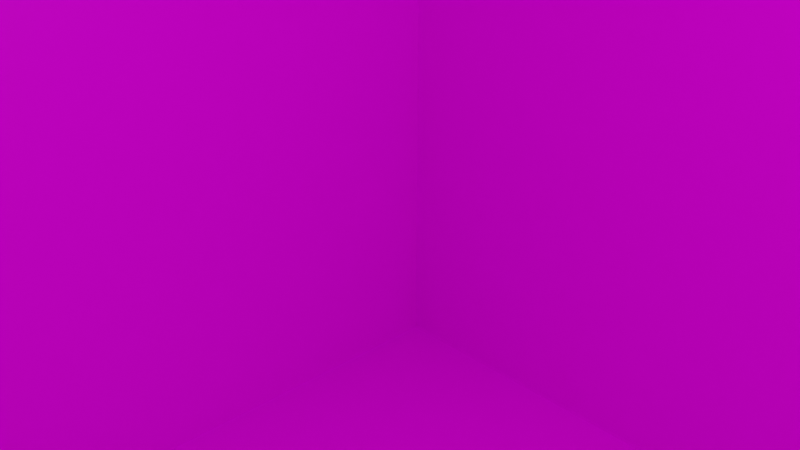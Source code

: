# Source: 9.blend  (saved by Blender 2.82.7; exported with 4.5.12 LTS)
import bpy
from mathutils import Matrix  # noqa: F401  (used for matrix-valued properties, if any)

bpy.ops.wm.read_factory_settings(use_empty=True)
scene = bpy.context.scene
scene.name = 'Scene'

# ---- collections
col_collection = bpy.data.collections.new('Collection'); scene.collection.children.link(col_collection)

# ---- images (referenced by path relative to the original .blend; pixels are not part of the script)
import os
ASSET_DIR = os.environ.get("B2B_ASSET_DIR", "")  # directory of the original .blend (textures are referenced by path, not embedded)
HERE = os.path.dirname(os.path.abspath(__file__))  # packed textures are extracted next to this script under _unpacked/

def load_image(name, relpath, width, height, colorspace="sRGB"):
    """Load a texture the original file referenced (path relative to the .blend, or extracted next to this script)."""
    p = next((c for c in (os.path.join(HERE, relpath), os.path.join(ASSET_DIR, relpath)) if relpath and os.path.exists(c)), "")
    if p:
        img = bpy.data.images.load(p, check_existing=True)
        img.name = name
    else:  # same state as the original file: an image datablock whose file is absent (Cycles renders it pink)
        img = bpy.data.images.new(name, width, height)
        img.source = "FILE"
        img.filepath = "//" + (relpath or name)
    img.colorspace_settings.name = colorspace
    return img
img_9_png = load_image('9.png', '9.png', 1024, 1024, 'sRGB')

# ---- materials (node trees are filled in below, after node groups)
mat_mat9 = bpy.data.materials.new('mat9')
mat_mat9.alpha_threshold = 0.0
mat_mat9.use_transparent_shadow = False
mat_mat9.line_color = (0.0, 0.0, 0.0, 1.0)

# ---- material node trees
mat_mat9.use_nodes = True; mat_mat9.node_tree.nodes.clear()
_N = mat_mat9.node_tree.nodes; _L = mat_mat9.node_tree.links
n0 = _N.new('ShaderNodeOutputMaterial'); n0.name = 'Material Output'; n0.location = (300, 300)
n1 = _N.new('ShaderNodeBsdfPrincipled'); n1.name = 'Principled BSDF'; n1.location = (10, 300)
n1.distribution = 'GGX'
n1.subsurface_method = 'BURLEY'
n1.inputs[2].default_value = 0.4
n1.inputs[3].default_value = 1.45
n1.inputs[27].default_value = (0.0, 0.0, 0.0, 1.0)
n1.inputs[28].default_value = 1.0
n2 = _N.new('ShaderNodeTexImage'); n2.name = 'Image Texture'; n2.location = (-282, 95)
n2.image = img_9_png
_L.new(n1.outputs[0], n0.inputs[0])
_L.new(n2.outputs[0], n1.inputs[0])
n0.is_active_output = True

# ---- world
world_world = bpy.data.worlds.new('World'); scene.world = world_world
world_world.use_nodes = True; world_world.node_tree.nodes.clear()
_N = world_world.node_tree.nodes; _L = world_world.node_tree.links
n0 = _N.new('ShaderNodeOutputWorld'); n0.name = 'World Output'; n0.location = (300, 300)
n1 = _N.new('ShaderNodeBackground'); n1.name = 'Background'; n1.location = (10, 300)
n1.inputs[0].default_value = (0.05088, 0.05088, 0.05088, 1.0)
_L.new(n1.outputs[0], n0.inputs[0])
n0.is_active_output = True
world_world.color = (0.05088, 0.05088, 0.05088)
world_world.use_sun_shadow = False
world_world.sun_shadow_jitter_overblur = 0.0

# ---- cameras
cam_camera = bpy.data.cameras.new('Camera')
cam_camera.clip_end = 100.0
cam_camera.ortho_scale = 7.314

# ---- lights
light_light = bpy.data.lights.new('Light', 'POINT')
light_light.transmission_factor = 0.0
light_light.energy = 1000.0
light_light.shadow_soft_size = 0.1
light_light.shadow_maximum_resolution = 0.006
light_light.use_absolute_resolution = True

# ---- meshes
me_cube = bpy.data.meshes.new('Cube')
me_cube.from_pydata([(1.0, 1.0, 1.0), (1.0, 1.0, -1.0), (1.0, -1.0, 1.0), (1.0, -1.0, -1.0), (-1.0, 1.0, 1.0), (-1.0, 1.0, -1.0), (-1.0, -1.0, 1.0), (-1.0, -1.0, -1.0)], [], [(0, 4, 6, 2), (3, 2, 6, 7), (7, 6, 4, 5), (5, 1, 3, 7), (1, 0, 2, 3), (5, 4, 0, 1)])
_uv = me_cube.uv_layers.new(name='UVMap')
_uv.uv.foreach_set('vector', [0.625, 0.5, 0.875, 0.5, 0.875, 0.75, 0.625, 0.75, 0.375, 0.75, 0.625, 0.75, 0.625, 1.0, 0.375, 1.0, 0.375, 0.0, 0.625, 0.0, 0.625, 0.25, 0.375, 0.25, 0.125, 0.5, 0.375, 0.5, 0.375, 0.75, 0.125, 0.75, 0.375, 0.5, 0.625, 0.5, 0.625, 0.75, 0.375, 0.75, 0.375, 0.25, 0.625, 0.25, 0.625, 0.5, 0.375, 0.5])
me_cube.materials.append(mat_mat9)
me_cube.use_remesh_preserve_volume = False
me_cube.use_remesh_preserve_attributes = False
me_cube.use_mirror_vertex_groups = False
me_cube.update()

# ---- objects
ob_cube = bpy.data.objects.new('Cube', me_cube)
ob_light = bpy.data.objects.new('Light', light_light)
ob_camera = bpy.data.objects.new('Camera', cam_camera)

# ---- transforms, parenting, visibility, modifiers, constraints
ob_cube.location = (0.0, 0.0, 0.0)
ob_cube.scale = (10.0, 10.0, 10.0)
ob_cube.lock_rotations_4d = False
ob_cube.empty_display_type = 'ARROWS'
ob_cube.lineart.crease_threshold = 0.0
ob_light.location = (4.076, 1.005, 5.904)
ob_light.rotation_euler = (0.6503, 0.05522, 1.866)
ob_light.lock_rotations_4d = False
ob_light.empty_display_type = 'ARROWS'
ob_light.color = (0.0, 0.0, 0.0, 0.0)
ob_light.lineart.crease_threshold = 0.0
ob_camera.location = (7.359, -6.926, 4.958)
ob_camera.rotation_euler = (1.109, 0.0, 0.8149)
ob_camera.lock_rotations_4d = False
ob_camera.empty_display_type = 'ARROWS'
ob_camera.color = (0.0, 0.0, 0.0, 0.0)
ob_camera.display_type = 'WIRE'
ob_camera.lineart.crease_threshold = 0.0

# ---- collection membership
col_collection.objects.link(ob_cube)
col_collection.objects.link(ob_light)
col_collection.objects.link(ob_camera)

# ---- scene / render settings (as saved in the file)
scene.camera = ob_camera
scene.frame_start = 1; scene.frame_end = 250; scene.frame_set(1)
scene.render.engine = 'BLENDER_EEVEE_NEXT'
scene.cycles.use_denoising = False
scene.cycles.samples = 128
scene.cycles.sampling_pattern = 'TABULATED_SOBOL'
scene.cycles.use_adaptive_sampling = False
scene.cycles.use_light_tree = False
scene.view_settings.view_transform = 'Filmic'
bpy.context.view_layer.update()
